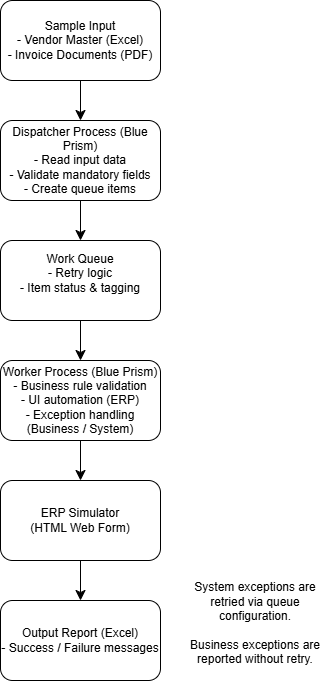

The diagram above was exported from draw.io. Its source (the exported page's mxGraphModel, read from the mxfile embedded in the PNG):
<mxGraphModel dx="1665" dy="890" grid="1" gridSize="10" guides="1" tooltips="1" connect="1" arrows="1" fold="1" page="1" pageScale="1" pageWidth="850" pageHeight="1100" math="0" shadow="0">
  <root>
    <mxCell id="0" />
    <mxCell id="1" parent="0" />
    <mxCell id="Ueb1idWwhYTX2GbSz4MX-9" edge="1" parent="1" source="Ueb1idWwhYTX2GbSz4MX-3" style="edgeStyle=none;curved=1;rounded=0;orthogonalLoop=1;jettySize=auto;html=1;exitX=0.5;exitY=1;exitDx=0;exitDy=0;entryX=0.5;entryY=0;entryDx=0;entryDy=0;fontSize=12;startSize=8;endSize=8;" target="Ueb1idWwhYTX2GbSz4MX-4">
      <mxGeometry relative="1" as="geometry" />
    </mxCell>
    <mxCell id="Ueb1idWwhYTX2GbSz4MX-3" parent="1" style="rounded=1;whiteSpace=wrap;html=1;" value="&lt;br&gt;&lt;div&gt;Sample Input&lt;/div&gt;&lt;div&gt;- Vendor Master (Excel)&lt;/div&gt;&lt;div&gt;- Invoice Documents (PDF)&lt;/div&gt;&amp;nbsp;" vertex="1">
      <mxGeometry height="80" width="160" x="240" y="40" as="geometry" />
    </mxCell>
    <mxCell id="Ueb1idWwhYTX2GbSz4MX-10" edge="1" parent="1" source="Ueb1idWwhYTX2GbSz4MX-4" style="edgeStyle=none;curved=1;rounded=0;orthogonalLoop=1;jettySize=auto;html=1;exitX=0.5;exitY=1;exitDx=0;exitDy=0;entryX=0.5;entryY=0;entryDx=0;entryDy=0;fontSize=12;startSize=8;endSize=8;" target="Ueb1idWwhYTX2GbSz4MX-5">
      <mxGeometry relative="1" as="geometry" />
    </mxCell>
    <mxCell id="Ueb1idWwhYTX2GbSz4MX-4" parent="1" style="rounded=1;whiteSpace=wrap;html=1;" value="&lt;div&gt;Dispatcher Process (Blue Prism)&lt;/div&gt;&lt;div&gt;- Read input data&lt;/div&gt;&lt;div&gt;- Validate mandatory fields&lt;/div&gt;&lt;div&gt;- Create queue items&lt;/div&gt;" vertex="1">
      <mxGeometry height="80" width="160" x="240" y="160" as="geometry" />
    </mxCell>
    <mxCell id="Ueb1idWwhYTX2GbSz4MX-11" edge="1" parent="1" source="Ueb1idWwhYTX2GbSz4MX-5" style="edgeStyle=none;curved=1;rounded=0;orthogonalLoop=1;jettySize=auto;html=1;exitX=0.5;exitY=1;exitDx=0;exitDy=0;entryX=0.5;entryY=0;entryDx=0;entryDy=0;fontSize=12;startSize=8;endSize=8;" target="Ueb1idWwhYTX2GbSz4MX-6">
      <mxGeometry relative="1" as="geometry" />
    </mxCell>
    <mxCell id="Ueb1idWwhYTX2GbSz4MX-5" parent="1" style="rounded=1;whiteSpace=wrap;html=1;" value="&lt;div&gt;Work Queue&lt;/div&gt;&lt;div&gt;- Retry logic&lt;/div&gt;&lt;div&gt;- Item status &amp;amp; tagging&lt;/div&gt;&lt;div&gt;&lt;br&gt;&lt;/div&gt;" vertex="1">
      <mxGeometry height="80" width="160" x="240" y="280" as="geometry" />
    </mxCell>
    <mxCell id="Ueb1idWwhYTX2GbSz4MX-12" edge="1" parent="1" source="Ueb1idWwhYTX2GbSz4MX-6" style="edgeStyle=none;curved=1;rounded=0;orthogonalLoop=1;jettySize=auto;html=1;exitX=0.5;exitY=1;exitDx=0;exitDy=0;entryX=0.5;entryY=0;entryDx=0;entryDy=0;fontSize=12;startSize=8;endSize=8;" target="Ueb1idWwhYTX2GbSz4MX-7">
      <mxGeometry relative="1" as="geometry" />
    </mxCell>
    <mxCell id="Ueb1idWwhYTX2GbSz4MX-6" parent="1" style="rounded=1;whiteSpace=wrap;html=1;" value="&lt;div&gt;&lt;div&gt;Worker Process (Blue Prism)&lt;/div&gt;&lt;div&gt;- Business rule validation&lt;/div&gt;&lt;div&gt;- UI automation (ERP)&lt;/div&gt;&lt;div&gt;- Exception handling (Business / System)&lt;/div&gt;&lt;/div&gt;" vertex="1">
      <mxGeometry height="80" width="160" x="240" y="400" as="geometry" />
    </mxCell>
    <mxCell id="Ueb1idWwhYTX2GbSz4MX-13" edge="1" parent="1" source="Ueb1idWwhYTX2GbSz4MX-7" style="edgeStyle=none;curved=1;rounded=0;orthogonalLoop=1;jettySize=auto;html=1;exitX=0.5;exitY=1;exitDx=0;exitDy=0;entryX=0.5;entryY=0;entryDx=0;entryDy=0;fontSize=12;startSize=8;endSize=8;" target="Ueb1idWwhYTX2GbSz4MX-8">
      <mxGeometry relative="1" as="geometry" />
    </mxCell>
    <mxCell id="Ueb1idWwhYTX2GbSz4MX-7" parent="1" style="rounded=1;whiteSpace=wrap;html=1;" value="ERP Simulator &lt;br&gt;(HTML Web Form)" vertex="1">
      <mxGeometry height="80" width="160" x="240" y="520" as="geometry" />
    </mxCell>
    <mxCell id="Ueb1idWwhYTX2GbSz4MX-8" parent="1" style="rounded=1;whiteSpace=wrap;html=1;" value="&lt;div&gt;Output Report (Excel)&lt;/div&gt;&lt;div&gt;- Success / Failure messages&lt;/div&gt;" vertex="1">
      <mxGeometry height="80" width="160" x="240" y="640" as="geometry" />
    </mxCell>
    <mxCell id="Ueb1idWwhYTX2GbSz4MX-14" parent="1" style="text;html=1;whiteSpace=wrap;strokeColor=none;fillColor=none;align=center;verticalAlign=middle;rounded=0;" value="&lt;div&gt;System exceptions are retried via queue configuration.&lt;br&gt;&lt;br&gt;&lt;/div&gt;&lt;div&gt;Business exceptions are reported without retry.&lt;/div&gt;&lt;div&gt;&lt;br&gt;&lt;/div&gt;" vertex="1">
      <mxGeometry height="100" width="140" x="425" y="620" as="geometry" />
    </mxCell>
  </root>
</mxGraphModel>